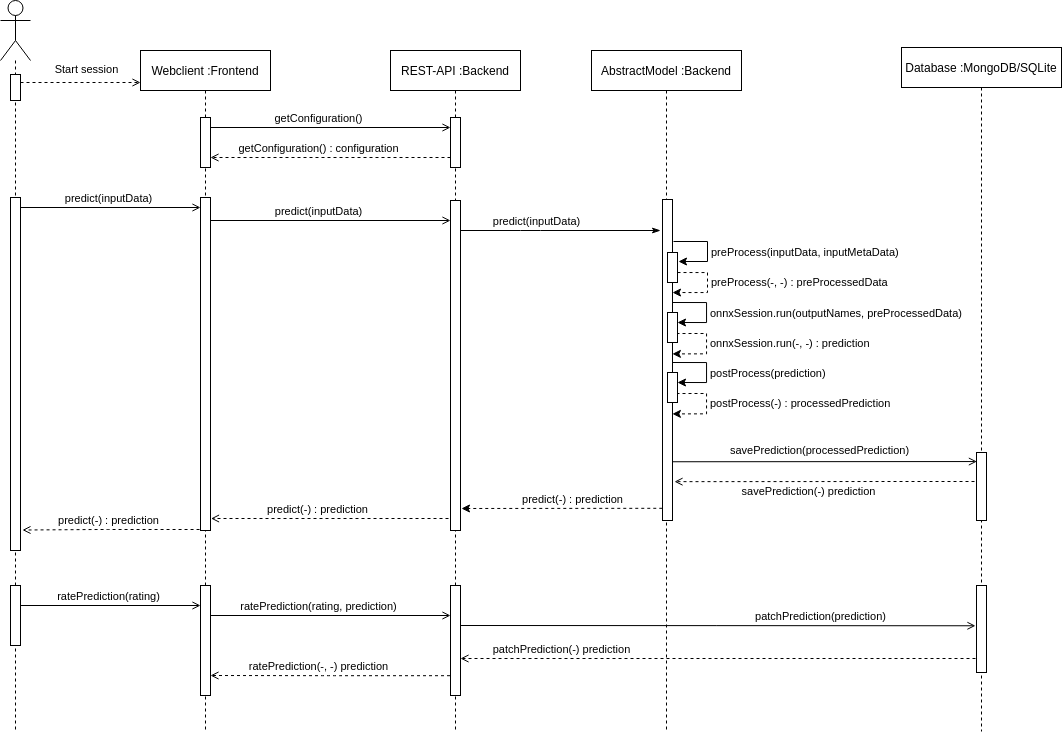

The diagram above was exported from draw.io. Its source (the exported page's mxGraphModel, read from the mxfile embedded in the PNG):
<mxGraphModel dx="1673" dy="942" grid="1" gridSize="10" guides="1" tooltips="1" connect="1" arrows="1" fold="1" page="1" pageScale="1" pageWidth="1100" pageHeight="850" background="#ffffff" math="0" shadow="0">
  <root>
    <mxCell id="0" />
    <mxCell id="1" parent="0" />
    <mxCell id="jRlywaLNwiRj1obOqnhE-4" value="" style="shape=umlLifeline;participant=umlActor;perimeter=lifelinePerimeter;whiteSpace=wrap;html=1;container=1;collapsible=0;recursiveResize=0;verticalAlign=top;spacingTop=36;outlineConnect=0;size=60;gradientDirection=east;" vertex="1" parent="1">
      <mxGeometry x="22" y="29" width="30" height="731" as="geometry" />
    </mxCell>
    <mxCell id="jRlywaLNwiRj1obOqnhE-11" value="" style="html=1;points=[];perimeter=orthogonalPerimeter;gradientColor=none;" vertex="1" parent="jRlywaLNwiRj1obOqnhE-4">
      <mxGeometry x="10" y="197" width="10" height="353" as="geometry" />
    </mxCell>
    <mxCell id="jRlywaLNwiRj1obOqnhE-19" value="" style="html=1;points=[];perimeter=orthogonalPerimeter;gradientColor=none;" vertex="1" parent="jRlywaLNwiRj1obOqnhE-4">
      <mxGeometry x="10" y="74" width="10" height="26" as="geometry" />
    </mxCell>
    <mxCell id="jRlywaLNwiRj1obOqnhE-67" value="" style="html=1;points=[];perimeter=orthogonalPerimeter;gradientColor=none;" vertex="1" parent="jRlywaLNwiRj1obOqnhE-4">
      <mxGeometry x="10" y="585" width="10" height="60" as="geometry" />
    </mxCell>
    <mxCell id="jRlywaLNwiRj1obOqnhE-7" value="Webclient :Frontend" style="shape=umlLifeline;perimeter=lifelinePerimeter;whiteSpace=wrap;html=1;container=1;collapsible=0;recursiveResize=0;outlineConnect=0;gradientColor=none;" vertex="1" parent="1">
      <mxGeometry x="162" y="79" width="130" height="681" as="geometry" />
    </mxCell>
    <mxCell id="jRlywaLNwiRj1obOqnhE-16" value="" style="html=1;points=[];perimeter=orthogonalPerimeter;gradientColor=none;" vertex="1" parent="jRlywaLNwiRj1obOqnhE-7">
      <mxGeometry x="60" y="67" width="10" height="50" as="geometry" />
    </mxCell>
    <mxCell id="jRlywaLNwiRj1obOqnhE-30" value="" style="html=1;points=[];perimeter=orthogonalPerimeter;gradientColor=none;" vertex="1" parent="jRlywaLNwiRj1obOqnhE-7">
      <mxGeometry x="60" y="147" width="10" height="333" as="geometry" />
    </mxCell>
    <mxCell id="jRlywaLNwiRj1obOqnhE-70" value="" style="html=1;points=[];perimeter=orthogonalPerimeter;gradientColor=none;" vertex="1" parent="jRlywaLNwiRj1obOqnhE-7">
      <mxGeometry x="60" y="535" width="10" height="110" as="geometry" />
    </mxCell>
    <mxCell id="jRlywaLNwiRj1obOqnhE-9" value="REST-API :Backend" style="shape=umlLifeline;perimeter=lifelinePerimeter;whiteSpace=wrap;html=1;container=1;collapsible=0;recursiveResize=0;outlineConnect=0;gradientColor=none;" vertex="1" parent="1">
      <mxGeometry x="412" y="79" width="130" height="681" as="geometry" />
    </mxCell>
    <mxCell id="jRlywaLNwiRj1obOqnhE-29" value="" style="html=1;points=[];perimeter=orthogonalPerimeter;gradientColor=none;" vertex="1" parent="jRlywaLNwiRj1obOqnhE-9">
      <mxGeometry x="60" y="67" width="10" height="50" as="geometry" />
    </mxCell>
    <mxCell id="jRlywaLNwiRj1obOqnhE-31" value="" style="html=1;points=[];perimeter=orthogonalPerimeter;gradientColor=none;" vertex="1" parent="jRlywaLNwiRj1obOqnhE-9">
      <mxGeometry x="60" y="150" width="10" height="330" as="geometry" />
    </mxCell>
    <mxCell id="jRlywaLNwiRj1obOqnhE-73" value="" style="html=1;points=[];perimeter=orthogonalPerimeter;gradientColor=none;" vertex="1" parent="jRlywaLNwiRj1obOqnhE-9">
      <mxGeometry x="60" y="535" width="10" height="110" as="geometry" />
    </mxCell>
    <mxCell id="jRlywaLNwiRj1obOqnhE-10" value="Database :MongoDB/SQLite" style="shape=umlLifeline;perimeter=lifelinePerimeter;whiteSpace=wrap;html=1;container=1;collapsible=0;recursiveResize=0;outlineConnect=0;gradientColor=none;" vertex="1" parent="1">
      <mxGeometry x="923" y="76" width="160" height="684" as="geometry" />
    </mxCell>
    <mxCell id="jRlywaLNwiRj1obOqnhE-66" value="" style="html=1;points=[];perimeter=orthogonalPerimeter;gradientColor=none;" vertex="1" parent="jRlywaLNwiRj1obOqnhE-10">
      <mxGeometry x="75" y="405" width="10" height="68" as="geometry" />
    </mxCell>
    <mxCell id="jRlywaLNwiRj1obOqnhE-74" value="" style="html=1;points=[];perimeter=orthogonalPerimeter;gradientColor=none;" vertex="1" parent="jRlywaLNwiRj1obOqnhE-10">
      <mxGeometry x="75" y="538" width="10" height="87" as="geometry" />
    </mxCell>
    <mxCell id="jRlywaLNwiRj1obOqnhE-17" value="" style="html=1;verticalAlign=bottom;labelBackgroundColor=none;endArrow=open;endFill=0;" edge="1" parent="1">
      <mxGeometry width="160" relative="1" as="geometry">
        <mxPoint x="232" y="156" as="sourcePoint" />
        <mxPoint x="472" y="156" as="targetPoint" />
      </mxGeometry>
    </mxCell>
    <mxCell id="jRlywaLNwiRj1obOqnhE-18" value="getConfiguration()" style="edgeLabel;html=1;align=center;verticalAlign=middle;resizable=0;points=[];" vertex="1" connectable="0" parent="jRlywaLNwiRj1obOqnhE-17">
      <mxGeometry x="-0.3125" y="3" relative="1" as="geometry">
        <mxPoint x="25" y="-7" as="offset" />
      </mxGeometry>
    </mxCell>
    <mxCell id="jRlywaLNwiRj1obOqnhE-22" value="" style="html=1;verticalAlign=bottom;labelBackgroundColor=none;endArrow=open;endFill=0;dashed=1;" edge="1" parent="1">
      <mxGeometry width="160" relative="1" as="geometry">
        <mxPoint x="472" y="186" as="sourcePoint" />
        <mxPoint x="232" y="186" as="targetPoint" />
        <Array as="points">
          <mxPoint x="272" y="186" />
        </Array>
      </mxGeometry>
    </mxCell>
    <mxCell id="jRlywaLNwiRj1obOqnhE-23" value="getConfiguration() : configuration" style="edgeLabel;html=1;align=center;verticalAlign=middle;resizable=0;points=[];" vertex="1" connectable="0" parent="jRlywaLNwiRj1obOqnhE-22">
      <mxGeometry x="0.307" y="-2" relative="1" as="geometry">
        <mxPoint x="24" y="-8" as="offset" />
      </mxGeometry>
    </mxCell>
    <mxCell id="jRlywaLNwiRj1obOqnhE-24" value="" style="html=1;verticalAlign=bottom;labelBackgroundColor=none;endArrow=open;endFill=0;dashed=1;" edge="1" parent="1">
      <mxGeometry width="160" relative="1" as="geometry">
        <mxPoint x="42" y="111" as="sourcePoint" />
        <mxPoint x="162" y="111" as="targetPoint" />
        <Array as="points">
          <mxPoint x="132" y="111" />
        </Array>
      </mxGeometry>
    </mxCell>
    <mxCell id="jRlywaLNwiRj1obOqnhE-25" value="Start session" style="edgeLabel;html=1;align=center;verticalAlign=middle;resizable=0;points=[];" vertex="1" connectable="0" parent="jRlywaLNwiRj1obOqnhE-24">
      <mxGeometry x="0.307" y="-2" relative="1" as="geometry">
        <mxPoint x="-13" y="-16" as="offset" />
      </mxGeometry>
    </mxCell>
    <mxCell id="jRlywaLNwiRj1obOqnhE-27" value="" style="html=1;verticalAlign=bottom;labelBackgroundColor=none;endArrow=open;endFill=0;" edge="1" parent="1">
      <mxGeometry width="160" relative="1" as="geometry">
        <mxPoint x="42" y="236" as="sourcePoint" />
        <mxPoint x="222" y="236" as="targetPoint" />
      </mxGeometry>
    </mxCell>
    <mxCell id="jRlywaLNwiRj1obOqnhE-28" value="predict(inputData)" style="edgeLabel;html=1;align=center;verticalAlign=middle;resizable=0;points=[];" vertex="1" connectable="0" parent="jRlywaLNwiRj1obOqnhE-27">
      <mxGeometry x="-0.3125" y="3" relative="1" as="geometry">
        <mxPoint x="25" y="-7" as="offset" />
      </mxGeometry>
    </mxCell>
    <mxCell id="jRlywaLNwiRj1obOqnhE-32" value="" style="html=1;verticalAlign=bottom;labelBackgroundColor=none;endArrow=open;endFill=0;" edge="1" parent="1">
      <mxGeometry width="160" relative="1" as="geometry">
        <mxPoint x="232" y="249" as="sourcePoint" />
        <mxPoint x="472" y="249" as="targetPoint" />
      </mxGeometry>
    </mxCell>
    <mxCell id="jRlywaLNwiRj1obOqnhE-33" value="predict(inputData)" style="edgeLabel;html=1;align=center;verticalAlign=middle;resizable=0;points=[];" vertex="1" connectable="0" parent="jRlywaLNwiRj1obOqnhE-32">
      <mxGeometry x="-0.3125" y="3" relative="1" as="geometry">
        <mxPoint x="25" y="-7" as="offset" />
      </mxGeometry>
    </mxCell>
    <mxCell id="jRlywaLNwiRj1obOqnhE-34" value="AbstractModel :Backend" style="shape=umlLifeline;perimeter=lifelinePerimeter;whiteSpace=wrap;html=1;container=1;collapsible=0;recursiveResize=0;outlineConnect=0;gradientColor=none;" vertex="1" parent="1">
      <mxGeometry x="613" y="79" width="150" height="681" as="geometry" />
    </mxCell>
    <mxCell id="jRlywaLNwiRj1obOqnhE-36" value="" style="html=1;points=[];perimeter=orthogonalPerimeter;gradientColor=none;" vertex="1" parent="jRlywaLNwiRj1obOqnhE-34">
      <mxGeometry x="71" y="149" width="10" height="321" as="geometry" />
    </mxCell>
    <mxCell id="jRlywaLNwiRj1obOqnhE-51" value="" style="html=1;points=[];perimeter=orthogonalPerimeter;gradientColor=none;" vertex="1" parent="jRlywaLNwiRj1obOqnhE-34">
      <mxGeometry x="76" y="202" width="10" height="30" as="geometry" />
    </mxCell>
    <mxCell id="jRlywaLNwiRj1obOqnhE-37" value="" style="html=1;verticalAlign=bottom;labelBackgroundColor=none;endArrow=classicThin;endFill=1;" edge="1" parent="1">
      <mxGeometry width="160" relative="1" as="geometry">
        <mxPoint x="482" y="259" as="sourcePoint" />
        <mxPoint x="682" y="259" as="targetPoint" />
        <Array as="points">
          <mxPoint x="552" y="259" />
        </Array>
      </mxGeometry>
    </mxCell>
    <mxCell id="jRlywaLNwiRj1obOqnhE-38" value="predict(inputData)" style="edgeLabel;html=1;align=center;verticalAlign=middle;resizable=0;points=[];" vertex="1" connectable="0" parent="jRlywaLNwiRj1obOqnhE-37">
      <mxGeometry x="-0.3125" y="3" relative="1" as="geometry">
        <mxPoint x="7" y="-7" as="offset" />
      </mxGeometry>
    </mxCell>
    <mxCell id="jRlywaLNwiRj1obOqnhE-46" value="preProcess(inputData, inputMetaData)" style="edgeStyle=orthogonalEdgeStyle;html=1;align=left;spacingLeft=2;endArrow=classic;rounded=0;entryX=1;entryY=0;endFill=1;" edge="1" parent="1">
      <mxGeometry x="0.0834" relative="1" as="geometry">
        <mxPoint x="695" y="270" as="sourcePoint" />
        <Array as="points">
          <mxPoint x="729" y="270" />
          <mxPoint x="729" y="290" />
        </Array>
        <mxPoint x="700" y="290" as="targetPoint" />
        <mxPoint as="offset" />
      </mxGeometry>
    </mxCell>
    <mxCell id="jRlywaLNwiRj1obOqnhE-49" value="" style="html=1;verticalAlign=bottom;labelBackgroundColor=none;endArrow=classic;endFill=1;dashed=1;exitX=-0.023;exitY=0.962;exitDx=0;exitDy=0;exitPerimeter=0;" edge="1" parent="1" source="jRlywaLNwiRj1obOqnhE-36">
      <mxGeometry width="160" relative="1" as="geometry">
        <mxPoint x="682" y="478" as="sourcePoint" />
        <mxPoint x="483" y="537" as="targetPoint" />
        <Array as="points" />
      </mxGeometry>
    </mxCell>
    <mxCell id="jRlywaLNwiRj1obOqnhE-50" value="predict(-) : prediction" style="edgeLabel;html=1;align=center;verticalAlign=middle;resizable=0;points=[];" vertex="1" connectable="0" parent="jRlywaLNwiRj1obOqnhE-49">
      <mxGeometry x="0.307" y="-2" relative="1" as="geometry">
        <mxPoint x="41" y="-8" as="offset" />
      </mxGeometry>
    </mxCell>
    <mxCell id="jRlywaLNwiRj1obOqnhE-53" value="preProcess(-, -) : preProcessedData" style="edgeStyle=orthogonalEdgeStyle;html=1;align=left;spacingLeft=2;endArrow=classic;rounded=0;endFill=1;dashed=1;" edge="1" parent="1" target="jRlywaLNwiRj1obOqnhE-36">
      <mxGeometry x="-0.0534" relative="1" as="geometry">
        <mxPoint x="699" y="301.02999999999986" as="sourcePoint" />
        <Array as="points">
          <mxPoint x="729" y="301" />
          <mxPoint x="729" y="321" />
        </Array>
        <mxPoint x="713" y="321" as="targetPoint" />
        <mxPoint as="offset" />
      </mxGeometry>
    </mxCell>
    <mxCell id="jRlywaLNwiRj1obOqnhE-54" value="onnxSession.run(outputNames, preProcessedData)" style="edgeStyle=orthogonalEdgeStyle;html=1;align=left;spacingLeft=2;endArrow=classic;rounded=0;entryX=1;entryY=0;endFill=1;" edge="1" parent="1">
      <mxGeometry x="0.0834" relative="1" as="geometry">
        <mxPoint x="694" y="331" as="sourcePoint" />
        <Array as="points">
          <mxPoint x="728" y="331" />
          <mxPoint x="728" y="351" />
        </Array>
        <mxPoint x="699" y="351" as="targetPoint" />
        <mxPoint as="offset" />
      </mxGeometry>
    </mxCell>
    <mxCell id="jRlywaLNwiRj1obOqnhE-55" value="onnxSession.run(-, -) : prediction" style="edgeStyle=orthogonalEdgeStyle;html=1;align=left;spacingLeft=2;endArrow=classic;rounded=0;entryX=1.09;entryY=0.467;endFill=1;dashed=1;entryDx=0;entryDy=0;entryPerimeter=0;" edge="1" parent="1">
      <mxGeometry x="-0.0534" relative="1" as="geometry">
        <mxPoint x="698" y="362.02999999999975" as="sourcePoint" />
        <Array as="points">
          <mxPoint x="728" y="362" />
          <mxPoint x="728" y="382" />
        </Array>
        <mxPoint x="693.9000000000001" y="382.4000000000001" as="targetPoint" />
        <mxPoint as="offset" />
      </mxGeometry>
    </mxCell>
    <mxCell id="jRlywaLNwiRj1obOqnhE-56" value="" style="html=1;points=[];perimeter=orthogonalPerimeter;gradientColor=none;" vertex="1" parent="1">
      <mxGeometry x="689" y="341" width="10" height="30" as="geometry" />
    </mxCell>
    <mxCell id="jRlywaLNwiRj1obOqnhE-57" value="postProcess(prediction)" style="edgeStyle=orthogonalEdgeStyle;html=1;align=left;spacingLeft=2;endArrow=classic;rounded=0;entryX=1;entryY=0;endFill=1;" edge="1" parent="1">
      <mxGeometry x="0.0834" relative="1" as="geometry">
        <mxPoint x="694" y="391" as="sourcePoint" />
        <Array as="points">
          <mxPoint x="728" y="391" />
          <mxPoint x="728" y="411" />
        </Array>
        <mxPoint x="699" y="411" as="targetPoint" />
        <mxPoint as="offset" />
      </mxGeometry>
    </mxCell>
    <mxCell id="jRlywaLNwiRj1obOqnhE-58" value="postProcess(-) : processedPrediction" style="edgeStyle=orthogonalEdgeStyle;html=1;align=left;spacingLeft=2;endArrow=classic;rounded=0;entryX=1.09;entryY=0.467;endFill=1;dashed=1;entryDx=0;entryDy=0;entryPerimeter=0;" edge="1" parent="1">
      <mxGeometry x="-0.0534" relative="1" as="geometry">
        <mxPoint x="698" y="422.02999999999975" as="sourcePoint" />
        <Array as="points">
          <mxPoint x="728" y="422" />
          <mxPoint x="728" y="442" />
        </Array>
        <mxPoint x="693.9000000000001" y="442.4000000000001" as="targetPoint" />
        <mxPoint as="offset" />
      </mxGeometry>
    </mxCell>
    <mxCell id="jRlywaLNwiRj1obOqnhE-59" value="" style="html=1;points=[];perimeter=orthogonalPerimeter;gradientColor=none;" vertex="1" parent="1">
      <mxGeometry x="689" y="401" width="10" height="30" as="geometry" />
    </mxCell>
    <mxCell id="jRlywaLNwiRj1obOqnhE-60" value="" style="html=1;verticalAlign=bottom;labelBackgroundColor=none;endArrow=open;endFill=0;dashed=1;entryX=1.05;entryY=0.964;entryDx=0;entryDy=0;entryPerimeter=0;" edge="1" parent="1" target="jRlywaLNwiRj1obOqnhE-30">
      <mxGeometry width="160" relative="1" as="geometry">
        <mxPoint x="470" y="547" as="sourcePoint" />
        <mxPoint x="232" y="489" as="targetPoint" />
        <Array as="points" />
      </mxGeometry>
    </mxCell>
    <mxCell id="jRlywaLNwiRj1obOqnhE-61" value="predict(-) : prediction" style="edgeLabel;html=1;align=center;verticalAlign=middle;resizable=0;points=[];" vertex="1" connectable="0" parent="jRlywaLNwiRj1obOqnhE-60">
      <mxGeometry x="0.307" y="-2" relative="1" as="geometry">
        <mxPoint x="24" y="-8" as="offset" />
      </mxGeometry>
    </mxCell>
    <mxCell id="jRlywaLNwiRj1obOqnhE-62" value="" style="html=1;verticalAlign=bottom;labelBackgroundColor=none;endArrow=open;endFill=0;dashed=1;exitX=-0.095;exitY=0.997;exitDx=0;exitDy=0;exitPerimeter=0;entryX=1.195;entryY=0.942;entryDx=0;entryDy=0;entryPerimeter=0;" edge="1" parent="1" source="jRlywaLNwiRj1obOqnhE-30" target="jRlywaLNwiRj1obOqnhE-11">
      <mxGeometry width="160" relative="1" as="geometry">
        <mxPoint x="222" y="499" as="sourcePoint" />
        <mxPoint x="50" y="558" as="targetPoint" />
        <Array as="points">
          <mxPoint x="120" y="558" />
        </Array>
      </mxGeometry>
    </mxCell>
    <mxCell id="jRlywaLNwiRj1obOqnhE-63" value="predict(-) : prediction" style="edgeLabel;html=1;align=center;verticalAlign=middle;resizable=0;points=[];" vertex="1" connectable="0" parent="jRlywaLNwiRj1obOqnhE-62">
      <mxGeometry x="0.307" y="-2" relative="1" as="geometry">
        <mxPoint x="24" y="-8" as="offset" />
      </mxGeometry>
    </mxCell>
    <mxCell id="jRlywaLNwiRj1obOqnhE-64" value="" style="html=1;verticalAlign=bottom;labelBackgroundColor=none;endArrow=open;endFill=0;exitX=1.042;exitY=0.817;exitDx=0;exitDy=0;exitPerimeter=0;entryX=0.042;entryY=0.133;entryDx=0;entryDy=0;entryPerimeter=0;" edge="1" parent="1" source="jRlywaLNwiRj1obOqnhE-36" target="jRlywaLNwiRj1obOqnhE-66">
      <mxGeometry width="160" relative="1" as="geometry">
        <mxPoint x="700" y="490" as="sourcePoint" />
        <mxPoint x="920" y="490" as="targetPoint" />
        <Array as="points" />
      </mxGeometry>
    </mxCell>
    <mxCell id="jRlywaLNwiRj1obOqnhE-65" value="savePrediction(processedPrediction)" style="edgeLabel;html=1;align=center;verticalAlign=middle;resizable=0;points=[];" vertex="1" connectable="0" parent="jRlywaLNwiRj1obOqnhE-64">
      <mxGeometry x="-0.3125" y="3" relative="1" as="geometry">
        <mxPoint x="41" y="-9" as="offset" />
      </mxGeometry>
    </mxCell>
    <mxCell id="jRlywaLNwiRj1obOqnhE-68" value="" style="html=1;verticalAlign=bottom;labelBackgroundColor=none;endArrow=open;endFill=0;" edge="1" parent="1">
      <mxGeometry width="160" relative="1" as="geometry">
        <mxPoint x="42" y="634" as="sourcePoint" />
        <mxPoint x="222" y="634" as="targetPoint" />
      </mxGeometry>
    </mxCell>
    <mxCell id="jRlywaLNwiRj1obOqnhE-69" value="ratePrediction(rating)" style="edgeLabel;html=1;align=center;verticalAlign=middle;resizable=0;points=[];" vertex="1" connectable="0" parent="jRlywaLNwiRj1obOqnhE-68">
      <mxGeometry x="-0.3125" y="3" relative="1" as="geometry">
        <mxPoint x="25" y="-7" as="offset" />
      </mxGeometry>
    </mxCell>
    <mxCell id="jRlywaLNwiRj1obOqnhE-71" value="" style="html=1;verticalAlign=bottom;labelBackgroundColor=none;endArrow=open;endFill=0;" edge="1" parent="1">
      <mxGeometry width="160" relative="1" as="geometry">
        <mxPoint x="232" y="644" as="sourcePoint" />
        <mxPoint x="472" y="644" as="targetPoint" />
      </mxGeometry>
    </mxCell>
    <mxCell id="jRlywaLNwiRj1obOqnhE-72" value="ratePrediction(rating, prediction)" style="edgeLabel;html=1;align=center;verticalAlign=middle;resizable=0;points=[];" vertex="1" connectable="0" parent="jRlywaLNwiRj1obOqnhE-71">
      <mxGeometry x="-0.3125" y="3" relative="1" as="geometry">
        <mxPoint x="25" y="-7" as="offset" />
      </mxGeometry>
    </mxCell>
    <mxCell id="jRlywaLNwiRj1obOqnhE-77" value="" style="html=1;verticalAlign=bottom;labelBackgroundColor=none;endArrow=open;endFill=0;dashed=1;" edge="1" parent="1">
      <mxGeometry width="160" relative="1" as="geometry">
        <mxPoint x="996.9999999999995" y="687" as="sourcePoint" />
        <mxPoint x="482" y="687" as="targetPoint" />
        <Array as="points">
          <mxPoint x="917" y="687" />
        </Array>
      </mxGeometry>
    </mxCell>
    <mxCell id="jRlywaLNwiRj1obOqnhE-78" value="patchPrediction(-) prediction" style="edgeLabel;html=1;align=center;verticalAlign=middle;resizable=0;points=[];" vertex="1" connectable="0" parent="jRlywaLNwiRj1obOqnhE-77">
      <mxGeometry x="0.307" y="-2" relative="1" as="geometry">
        <mxPoint x="-78" y="-8" as="offset" />
      </mxGeometry>
    </mxCell>
    <mxCell id="jRlywaLNwiRj1obOqnhE-86" value="" style="html=1;verticalAlign=bottom;labelBackgroundColor=none;endArrow=open;endFill=0;entryX=-0.103;entryY=0.463;entryDx=0;entryDy=0;entryPerimeter=0;" edge="1" parent="1" target="jRlywaLNwiRj1obOqnhE-74">
      <mxGeometry width="160" relative="1" as="geometry">
        <mxPoint x="482" y="654" as="sourcePoint" />
        <mxPoint x="992" y="654" as="targetPoint" />
      </mxGeometry>
    </mxCell>
    <mxCell id="jRlywaLNwiRj1obOqnhE-87" value="patchPrediction(prediction)" style="edgeLabel;html=1;align=center;verticalAlign=middle;resizable=0;points=[];" vertex="1" connectable="0" parent="jRlywaLNwiRj1obOqnhE-86">
      <mxGeometry x="-0.3125" y="3" relative="1" as="geometry">
        <mxPoint x="183" y="-7" as="offset" />
      </mxGeometry>
    </mxCell>
    <mxCell id="jRlywaLNwiRj1obOqnhE-88" value="" style="html=1;verticalAlign=bottom;labelBackgroundColor=none;endArrow=open;endFill=0;dashed=1;exitX=0;exitY=1;exitDx=0;exitDy=0;exitPerimeter=0;entryX=1.05;entryY=0.964;entryDx=0;entryDy=0;entryPerimeter=0;" edge="1" parent="1">
      <mxGeometry width="160" relative="1" as="geometry">
        <mxPoint x="471.5" y="704.19" as="sourcePoint" />
        <mxPoint x="232" y="704.002" as="targetPoint" />
        <Array as="points">
          <mxPoint x="351.5" y="704.19" />
        </Array>
      </mxGeometry>
    </mxCell>
    <mxCell id="jRlywaLNwiRj1obOqnhE-89" value="ratePrediction(-, -) prediction" style="edgeLabel;html=1;align=center;verticalAlign=middle;resizable=0;points=[];" vertex="1" connectable="0" parent="jRlywaLNwiRj1obOqnhE-88">
      <mxGeometry x="0.307" y="-2" relative="1" as="geometry">
        <mxPoint x="24" y="-8" as="offset" />
      </mxGeometry>
    </mxCell>
    <mxCell id="jRlywaLNwiRj1obOqnhE-93" value="" style="html=1;verticalAlign=bottom;labelBackgroundColor=none;endArrow=open;endFill=0;dashed=1;entryX=1.2;entryY=0.879;entryDx=0;entryDy=0;entryPerimeter=0;" edge="1" parent="1" target="jRlywaLNwiRj1obOqnhE-36">
      <mxGeometry width="160" relative="1" as="geometry">
        <mxPoint x="996" y="510" as="sourcePoint" />
        <mxPoint x="702" y="479" as="targetPoint" />
        <Array as="points">
          <mxPoint x="922" y="510" />
        </Array>
      </mxGeometry>
    </mxCell>
    <mxCell id="jRlywaLNwiRj1obOqnhE-94" value="savePrediction(-) prediction" style="edgeLabel;html=1;align=center;verticalAlign=middle;resizable=0;points=[];" vertex="1" connectable="0" parent="jRlywaLNwiRj1obOqnhE-93">
      <mxGeometry x="0.307" y="-2" relative="1" as="geometry">
        <mxPoint x="30" y="11" as="offset" />
      </mxGeometry>
    </mxCell>
  </root>
</mxGraphModel>